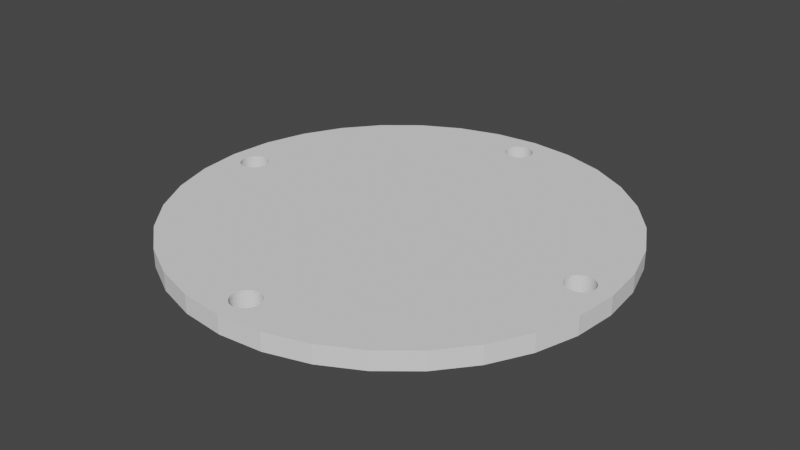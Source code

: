 # Source: nakladka.blend  (saved by Blender 2.93.21; exported with 4.5.12 LTS)
import bpy
from mathutils import Matrix  # noqa: F401  (used for matrix-valued properties, if any)

bpy.ops.wm.read_factory_settings(use_empty=True)
scene = bpy.context.scene
scene.name = 'Scene'

# ---- collections
col_collection = bpy.data.collections.new('Collection'); scene.collection.children.link(col_collection)

# ---- world
world_world = bpy.data.worlds.new('World'); scene.world = world_world
world_world.use_nodes = True; world_world.node_tree.nodes.clear()
_N = world_world.node_tree.nodes; _L = world_world.node_tree.links
n0 = _N.new('ShaderNodeOutputWorld'); n0.name = 'World Output'; n0.location = (300, 300)
n1 = _N.new('ShaderNodeBackground'); n1.name = 'Background'; n1.location = (10, 300)
n1.inputs[0].default_value = (0.05088, 0.05088, 0.05088, 1.0)
_L.new(n1.outputs[0], n0.inputs[0])
n0.is_active_output = True
world_world.color = (0.05088, 0.05088, 0.05088)
world_world.use_sun_shadow = False
world_world.sun_shadow_jitter_overblur = 0.0

# ---- meshes
me_cylinder = bpy.data.meshes.new('Cylinder')
me_cylinder.from_pydata([(1.863e-09, 1.0, -1.0), (1.863e-09, 1.0, 1.0), (0.1951, 0.9808, -1.0), (0.1951, 0.9808, 1.0), (0.3827, 0.9239, -1.0), (0.3827, 0.9239, 1.0), (0.5556, 0.8315, -1.0), (0.5556, 0.8315, 1.0), (0.7071, 0.7071, -1.0), (0.7071, 0.7071, 1.0), (0.8315, 0.5556, -1.0), (0.8315, 0.5556, 1.0), (0.9239, 0.3827, -1.0), (0.9239, 0.3827, 1.0), (0.9808, 0.1951, -1.0), (0.9808, 0.1951, 1.0), (1.0, -4.371e-08, -1.0), (1.0, -4.371e-08, 1.0), (0.9808, -0.1951, -1.0), (0.9808, -0.1951, 1.0), (0.9239, -0.3827, -1.0), (0.9239, -0.3827, 1.0), (0.8315, -0.5556, -1.0), (0.8315, -0.5556, 1.0), (0.7071, -0.7071, -1.0), (0.7071, -0.7071, 1.0), (0.5556, -0.8315, -1.0), (0.5556, -0.8315, 1.0), (0.3827, -0.9239, -1.0), (0.3827, -0.9239, 1.0), (0.1951, -0.9808, -1.0), (0.1951, -0.9808, 1.0), (-8.556e-08, -1.0, -1.0), (-8.556e-08, -1.0, 1.0), (-0.1951, -0.9808, -1.0), (-0.1951, -0.9808, 1.0), (-0.3827, -0.9239, -1.0), (-0.3827, -0.9239, 1.0), (-0.5556, -0.8315, -1.0), (-0.5556, -0.8315, 1.0), (-0.7071, -0.7071, -1.0), (-0.7071, -0.7071, 1.0), (-0.8315, -0.5556, -1.0), (-0.8315, -0.5556, 1.0), (-0.9239, -0.3827, -1.0), (-0.9239, -0.3827, 1.0), (-0.9808, -0.1951, -1.0), (-0.9808, -0.1951, 1.0), (-1.0, 1.192e-08, -1.0), (-1.0, 1.192e-08, 1.0), (-0.9808, 0.1951, -1.0), (-0.9808, 0.1951, 1.0), (-0.9239, 0.3827, -1.0), (-0.9239, 0.3827, 1.0), (-0.8315, 0.5556, -1.0), (-0.8315, 0.5556, 1.0), (-0.7071, 0.7071, -1.0), (-0.7071, 0.7071, 1.0), (-0.5556, 0.8315, -1.0), (-0.5556, 0.8315, 1.0), (-0.3827, 0.9239, -1.0), (-0.3827, 0.9239, 1.0), (-0.1951, 0.9808, -1.0), (-0.1951, 0.9808, 1.0), (-0.01228, -0.9267, 1.0), (0.008376, -0.9267, 1.0), (-0.001953, -0.9277, 1.0), (-0.02221, -0.9237, 1.0), (-0.03137, -0.9188, 1.0), (-0.01228, -0.9267, -1.0), (0.008376, -0.9267, -1.0), (-0.001953, -0.9277, -1.0), (-0.02221, -0.9237, -1.0), (-0.03137, -0.9188, -1.0), (-0.8043, -0.02446, -1.0), (-0.9086, -0.0452, 1.0), (-0.9013, -0.05117, 1.0), (-0.9165, -0.03552, 1.0), (-0.8043, 0.02446, -1.0), (-0.9224, -0.02446, 1.0), (-0.9261, -0.01247, 1.0), (-0.8102, 0.03552, -1.0), (-0.9273, 7.623e-10, 1.0), (-0.8182, 0.0452, -1.0), (-0.9261, 0.01247, 1.0), (-0.8007, -0.01247, -1.0), (-0.9224, 0.02446, 1.0), (-0.914, 0.03861, 1.0), (-0.9165, 0.03552, 1.0), (-0.8007, 0.01247, -1.0), (-0.7994, -2.794e-09, -1.0), (-0.9086, 0.0452, 1.0), (-0.8758, -0.0627, 1.0), (-0.8878, -0.05906, 1.0), (-0.8634, 0.06393, -1.0), (-0.8634, 0.06393, 1.0), (-0.8989, -0.05315, 1.0), (-0.8509, 0.0627, -1.0), (-0.8509, 0.0627, 1.0), (-0.8989, 0.05315, 1.0), (-0.8878, 0.05906, 1.0), (-0.8389, 0.05906, -1.0), (-0.8389, 0.05906, 1.0), (-0.8758, 0.0627, 1.0), (-0.8279, -0.05315, 1.0), (-0.8279, 0.05315, 1.0), (-0.8279, 0.05315, -1.0), (-0.8389, -0.05906, 1.0), (-0.8509, -0.0627, 1.0), (-0.8182, 0.0452, 1.0), (-0.8634, -0.06393, 1.0), (-0.8102, 0.03552, 1.0), (-0.8043, 0.02446, 1.0), (-0.8182, -0.0452, 1.0), (-0.8007, 0.01247, 1.0), (-0.8102, -0.03552, 1.0), (-0.8043, -0.02446, 1.0), (-0.7994, -2.794e-09, 1.0), (-0.8007, -0.01247, 1.0), (-0.9086, -0.0452, -1.0), (-0.9013, -0.05117, -1.0), (-0.9165, -0.03552, -1.0), (-0.9224, -0.02446, -1.0), (-0.8102, -0.03552, -1.0), (-0.9261, -0.01247, -1.0), (-0.9273, 7.623e-10, -1.0), (-0.8182, -0.0452, -1.0), (-0.9261, 0.01247, -1.0), (-0.9224, 0.02446, -1.0), (-0.914, 0.03861, -1.0), (-0.9165, 0.03552, -1.0), (-0.9086, 0.0452, -1.0), (-0.8758, -0.0627, -1.0), (-0.8878, -0.05906, -1.0), (-0.8989, -0.05315, -1.0), (-0.8989, 0.05315, -1.0), (-0.8878, 0.05906, -1.0), (-0.8758, 0.0627, -1.0), (-0.8279, -0.05315, -1.0), (-0.8389, -0.05906, -1.0), (-0.8509, -0.0627, -1.0), (-0.8634, -0.06393, -1.0), (0.9261, -0.01247, 1.0), (0.8279, -0.05315, -1.0), (0.9273, -2.794e-09, 1.0), (0.8389, 0.05906, -1.0), (0.9261, 0.01247, 1.0), (0.8279, 0.05315, -1.0), (0.8989, -0.05315, 1.0), (0.8988, -0.05322, 1.0), (0.8102, -0.03552, -1.0), (0.9086, -0.0452, 1.0), (0.9165, -0.03552, 1.0), (0.8043, -0.02446, -1.0), (0.8007, 0.01247, -1.0), (0.9224, -0.02446, 1.0), (0.9224, 0.02446, 1.0), (0.8043, 0.02446, -1.0), (0.9086, 0.0452, 1.0), (0.9165, 0.03552, 1.0), (0.8102, 0.03552, -1.0), (0.8989, 0.05315, 1.0), (0.8007, -0.01247, -1.0), (0.8878, 0.05906, 1.0), (0.8762, 0.06258, 1.0), (0.7994, 7.623e-10, -1.0), (0.8634, 0.06393, -1.0), (0.8634, 0.06393, 1.0), (0.8758, 0.0627, -1.0), (0.8758, 0.0627, 1.0), (0.8182, 0.0452, 1.0), (0.8762, 0.06258, -1.0), (0.8878, -0.05906, 1.0), (0.8878, 0.05906, -1.0), (0.8389, -0.05906, 1.0), (0.8509, -0.0627, 1.0), (0.8989, 0.05315, -1.0), (0.8634, -0.06393, 1.0), (0.8758, -0.0627, 1.0), (0.8509, 0.0627, 1.0), (0.8182, -0.0452, 1.0), (0.9086, 0.0452, -1.0), (0.9165, 0.03552, -1.0), (0.8279, -0.05315, 1.0), (0.9224, 0.02446, -1.0), (0.8389, 0.05906, 1.0), (0.8279, 0.05315, 1.0), (0.9261, 0.01247, -1.0), (0.8102, -0.03552, 1.0), (0.8043, -0.02446, 1.0), (0.9273, -2.794e-09, -1.0), (0.8007, 0.01247, 1.0), (0.8043, 0.02446, 1.0), (0.9261, -0.01247, -1.0), (0.8102, 0.03552, 1.0), (0.9224, -0.02446, -1.0), (0.8007, -0.01247, 1.0), (0.7994, 7.623e-10, 1.0), (0.9165, -0.03552, -1.0), (0.9086, -0.0452, -1.0), (0.8989, -0.05315, -1.0), (0.8988, -0.05322, -1.0), (0.8878, -0.05906, -1.0), (0.8758, -0.0627, -1.0), (0.8634, -0.06393, -1.0), (0.8182, 0.0452, -1.0), (0.8509, -0.0627, -1.0), (0.8389, -0.05906, -1.0), (0.8182, -0.0452, -1.0), (0.8509, 0.0627, -1.0), (-0.02446, 0.9224, -1.0), (-0.06393, 0.8634, 1.0), (-0.03552, 0.9165, -1.0), (-0.0627, 0.8758, 1.0), (-0.05315, 0.8279, 1.0), (0.0, 0.9273, -1.0), (0.0, 0.9273, 1.0), (-0.05906, 0.8389, 1.0), (0.01247, 0.9261, -1.0), (0.01247, 0.9261, 1.0), (-0.0627, 0.8509, 1.0), (-0.05906, 0.8878, 1.0), (-0.05315, 0.8989, 1.0), (0.02446, 0.9224, -1.0), (0.02446, 0.9224, 1.0), (-0.04337, 0.9101, 1.0), (-0.0452, 0.9086, 1.0), (-0.02446, 0.8043, 1.0), (0.03552, 0.9165, -1.0), (0.03552, 0.9165, 1.0), (-0.03552, 0.8102, 1.0), (-0.0452, 0.8182, 1.0), (0.0627, 0.8758, 1.0), (0.0452, 0.9086, -1.0), (0.0452, 0.9086, 1.0), (0.05906, 0.8878, 1.0), (0.04968, 0.9031, 1.0), (0.0627, 0.8509, 1.0), (0.06393, 0.8634, 1.0), (0.04826, 0.9048, -1.0), (0.05315, 0.8989, -1.0), (0.05315, 0.8989, 1.0), (0.05906, 0.8878, -1.0), (0.03552, 0.8102, 1.0), (0.0452, 0.8182, 1.0), (0.0627, 0.8758, -1.0), (0.05315, 0.8279, 1.0), (0.06393, 0.8634, -1.0), (0.05906, 0.8389, 1.0), (-0.01247, 0.8007, 1.0), (0.0627, 0.8509, -1.0), (-5.589e-09, 0.7994, 1.0), (0.01247, 0.8007, 1.0), (0.02446, 0.8043, 1.0), (0.05906, 0.8389, -1.0), (-0.01247, 0.9261, 1.0), (-0.02446, 0.9224, 1.0), (-0.03552, 0.9165, 1.0), (-0.06393, 0.8634, -1.0), (-0.0627, 0.8758, -1.0), (-0.05315, 0.8279, -1.0), (0.05315, 0.8279, -1.0), (-0.05906, 0.8389, -1.0), (-0.0627, 0.8509, -1.0), (0.0452, 0.8182, -1.0), (-0.05906, 0.8878, -1.0), (-0.05315, 0.8989, -1.0), (0.03552, 0.8102, -1.0), (-0.0452, 0.9086, -1.0), (-0.04337, 0.9101, -1.0), (-0.02446, 0.8043, -1.0), (0.02446, 0.8043, -1.0), (-0.03552, 0.8102, -1.0), (-0.0452, 0.8182, -1.0), (0.01247, 0.8007, -1.0), (-5.589e-09, 0.7994, -1.0), (-0.01247, 0.8007, -1.0), (-0.01247, 0.9261, -1.0), (-0.05968, -0.8858, 1.0), (-0.0627, -0.8758, 1.0), (-0.01247, -0.8007, -1.0), (-0.06393, -0.8634, 1.0), (0.01247, -0.8007, -1.0), (0.0, -0.7994, -1.0), (-0.0627, -0.8509, 1.0), (0.009562, -0.9264, 1.0), (-0.05906, -0.8389, 1.0), (0.009562, -0.9264, -1.0), (-0.05315, -0.8279, 1.0), (-0.0316, -0.9186, 1.0), (-0.0316, -0.9186, -1.0), (-0.0452, -0.8182, 1.0), (0.0, -0.7994, 1.0), (-0.03552, -0.8102, 1.0), (0.01247, -0.8007, 1.0), (-0.02446, -0.8043, 1.0), (0.02446, -0.8043, -1.0), (0.02446, -0.8043, 1.0), (0.05906, -0.8878, 1.0), (0.0627, -0.8758, 1.0), (0.03552, -0.8102, -1.0), (0.03552, -0.8102, 1.0), (0.0452, -0.9086, 1.0), (0.05315, -0.8989, 1.0), (0.0452, -0.8182, -1.0), (0.0452, -0.8182, 1.0), (0.06393, -0.8634, 1.0), (0.0627, -0.8509, 1.0), (0.05906, -0.8389, 1.0), (0.05315, -0.8279, 1.0), (0.05315, -0.8279, -1.0), (0.03552, -0.9165, 1.0), (0.05906, -0.8389, -1.0), (0.02446, -0.9224, 1.0), (0.01247, -0.9261, 1.0), (0.0627, -0.8509, -1.0), (-0.01247, -0.8007, 1.0), (-0.05315, -0.8989, 1.0), (0.06393, -0.8634, -1.0), (-0.05906, -0.8878, 1.0), (-0.03552, -0.9165, 1.0), (0.0627, -0.8758, -1.0), (-0.0452, -0.9086, 1.0), (-0.05315, -0.8989, -1.0), (0.05906, -0.8878, -1.0), (-0.05968, -0.8858, -1.0), (-0.05906, -0.8878, -1.0), (0.05315, -0.8989, -1.0), (-0.03552, -0.9165, -1.0), (-0.0452, -0.9086, -1.0), (0.0452, -0.9086, -1.0), (-0.0627, -0.8758, -1.0), (-0.06393, -0.8634, -1.0), (-0.0627, -0.8509, -1.0), (0.03552, -0.9165, -1.0), (-0.05906, -0.8389, -1.0), (-0.05315, -0.8279, -1.0), (0.02446, -0.9224, -1.0), (-0.0452, -0.8182, -1.0), (-0.03552, -0.8102, -1.0), (0.01247, -0.9261, -1.0), (-0.02446, -0.8043, -1.0)], [], [(0, 1, 3, 2), (2, 3, 5, 4), (4, 5, 7, 6), (6, 7, 9, 8), (8, 9, 11, 10), (10, 11, 13, 12), (12, 13, 15, 14), (14, 15, 17, 16), (16, 17, 19, 18), (18, 19, 21, 20), (20, 21, 23, 22), (22, 23, 25, 24), (24, 25, 27, 26), (26, 27, 29, 28), (28, 29, 31, 30), (30, 31, 33, 32), (32, 33, 35, 34), (34, 35, 37, 36), (36, 37, 39, 38), (38, 39, 41, 40), (40, 41, 43, 42), (42, 43, 45, 44), (44, 45, 47, 46), (46, 47, 49, 48), (48, 49, 51, 50), (50, 51, 53, 52), (52, 53, 55, 54), (54, 55, 57, 56), (56, 57, 59, 58), (58, 59, 61, 60), (53, 51, 49, 47, 76, 75, 77, 79, 80, 82, 84, 86, 88, 87), (148, 149, 19, 17, 15, 13, 164, 163, 161, 158, 159, 156, 146, 144, 142, 155, 152, 151), (285, 65, 66, 33, 31, 29, 27, 25, 23, 21, 19, 149, 172, 178, 177, 175, 174, 183, 180, 188, 189, 196, 197, 191, 192, 194, 170, 186, 185, 179, 167, 169, 164, 13, 11, 9, 7, 5, 3, 236, 241, 235, 232, 238, 237, 248, 246, 244, 243, 253, 252, 251, 249, 227, 230, 231, 214, 217, 220, 211, 213, 221, 222, 226, 225, 63, 61, 59, 57, 55, 53, 87, 91, 99, 100, 103, 95, 98, 102, 105, 109, 111, 112, 114, 117, 118, 116, 115, 113, 104, 107, 108, 110, 92, 93, 96, 76, 47, 45, 43, 41, 39, 37, 278, 279, 281, 284, 286, 288, 291, 293, 295, 316, 292, 294, 297, 301, 305, 309, 308, 307, 306, 299, 298, 303, 302, 311, 313, 314), (37, 35, 33, 66, 64, 67, 68, 289, 320, 322, 317, 319, 278), (236, 3, 1, 63, 225, 257, 256, 255, 216, 219, 224, 229, 234), (60, 61, 63, 62), (62, 63, 1, 0), (14, 16, 18, 201, 200, 199, 198, 195, 193, 190, 187, 184, 182, 181, 176, 173, 171, 12), (290, 73, 72, 69, 71, 32, 34, 36, 325, 326, 323, 329, 328), (120, 46, 48, 50, 52, 129, 130, 128, 127, 125, 124, 122, 121, 119), (239, 2, 4, 6, 8, 10, 12, 171, 168, 166, 209, 145, 147, 205, 160, 157, 154, 165, 162, 153, 150, 208, 143, 207, 206, 204, 203, 202, 201, 18, 20, 22, 24, 26, 28, 30, 32, 71, 70, 287, 340, 337, 334, 330, 327, 324, 321, 318, 315, 312, 310, 304, 300, 296, 282, 283, 280, 341, 339, 338, 336, 335, 333, 332, 331, 325, 36, 38, 40, 42, 44, 46, 120, 134, 133, 132, 141, 140, 139, 138, 126, 123, 74, 85, 90, 89, 78, 81, 83, 106, 101, 97, 94, 137, 136, 135, 131, 129, 52, 54, 56, 58, 60, 62, 269, 268, 266, 265, 259, 258, 263, 262, 260, 273, 272, 270, 276, 275, 274, 271, 267, 264, 261, 254, 250, 247, 245, 242, 240), (62, 0, 2, 239, 233, 228, 223, 218, 215, 277, 210, 212, 269), (70, 65, 285, 287), (66, 65, 70, 71), (64, 66, 71, 69), (67, 64, 69, 72), (68, 67, 72, 73), (68, 73, 290, 289), (95, 94, 97, 98), (101, 102, 98, 97), (106, 105, 102, 101), (83, 109, 105, 106), (83, 81, 111, 109), (81, 78, 112, 111), (78, 89, 114, 112), (89, 90, 117, 114), (90, 85, 118, 117), (85, 74, 116, 118), (74, 123, 115, 116), (113, 115, 123, 126), (104, 113, 126, 138), (107, 104, 138, 139), (108, 107, 139, 140), (110, 108, 140, 141), (132, 92, 110, 141), (93, 92, 132, 133), (96, 93, 133, 134), (75, 76, 96, 134, 120, 119), (121, 77, 75, 119), (122, 79, 77, 121), (124, 80, 79, 122), (125, 82, 80, 124), (127, 84, 82, 125), (128, 86, 84, 127), (130, 88, 86, 128), (87, 88, 130, 129, 131, 91), (135, 99, 91, 131), (136, 100, 99, 135), (137, 103, 100, 136), (103, 137, 94, 95), (167, 166, 168, 169), (164, 169, 168, 171, 173, 163), (176, 161, 163, 173), (181, 158, 161, 176), (159, 158, 181, 182), (184, 156, 159, 182), (146, 156, 184, 187), (144, 146, 187, 190), (142, 144, 190, 193), (155, 142, 193, 195), (152, 155, 195, 198), (151, 152, 198, 199), (148, 151, 199, 200), (172, 149, 148, 200, 201, 202), (178, 172, 202, 203), (204, 177, 178, 203), (175, 177, 204, 206), (174, 175, 206, 207), (207, 143, 183, 174), (143, 208, 180, 183), (150, 188, 180, 208), (188, 150, 153, 189), (189, 153, 162, 196), (196, 162, 165, 197), (197, 165, 154, 191), (191, 154, 157, 192), (192, 157, 160, 194), (205, 170, 194, 160), (170, 205, 147, 186), (186, 147, 145, 185), (209, 179, 185, 145), (179, 209, 166, 167), (216, 215, 218, 219), (223, 224, 219, 218), (228, 229, 224, 223), (233, 234, 229, 228), (241, 236, 234, 233, 239, 240), (235, 241, 240, 242), (232, 235, 242, 245), (238, 232, 245, 247), (237, 238, 247, 250), (248, 237, 250, 254), (246, 248, 254, 261), (244, 246, 261, 264), (243, 244, 264, 267), (253, 243, 267, 271), (252, 253, 271, 274), (251, 252, 274, 275), (249, 251, 275, 276), (227, 249, 276, 270), (230, 227, 270, 272), (231, 230, 272, 273), (260, 214, 231, 273), (262, 217, 214, 260), (263, 220, 217, 262), (258, 211, 220, 263), (259, 213, 211, 258), (265, 221, 213, 259), (266, 222, 221, 265), (268, 226, 222, 266), (212, 257, 225, 226, 268, 269), (257, 212, 210, 256), (256, 210, 277, 255), (255, 277, 215, 216), (292, 283, 282, 294), (294, 282, 296, 297), (300, 301, 297, 296), (304, 305, 301, 300), (309, 305, 304, 310), (308, 309, 310, 312), (315, 307, 308, 312), (306, 307, 315, 318), (321, 299, 306, 318), (298, 299, 321, 324), (327, 303, 298, 324), (302, 303, 327, 330), (311, 302, 330, 334), (313, 311, 334, 337), (314, 313, 337, 340), (287, 285, 314, 340), (289, 290, 328, 320), (322, 320, 328, 329), (323, 317, 322, 329), (326, 319, 317, 323), (331, 279, 278, 319, 326, 325), (332, 281, 279, 331), (333, 284, 281, 332), (335, 286, 284, 333), (336, 288, 286, 335), (338, 291, 288, 336), (339, 293, 291, 338), (341, 295, 293, 339), (280, 316, 295, 341), (316, 280, 283, 292)])
_uv = me_cylinder.uv_layers.new(name='UVMap')
_uv.uv.foreach_set('vector', [1.0, 0.5, 1.0, 1.0, 0.9688, 1.0, 0.9688, 0.5, 0.9688, 0.5, 0.9688, 1.0, 0.9375, 1.0, 0.9375, 0.5, 0.9375, 0.5, 0.9375, 1.0, 0.9062, 1.0, 0.9062, 0.5, 0.9062, 0.5, 0.9062, 1.0, 0.875, 1.0, 0.875, 0.5, 0.875, 0.5, 0.875, 1.0, 0.8438, 1.0, 0.8438, 0.5, 0.8438, 0.5, 0.8438, 1.0, 0.8125, 1.0, 0.8125, 0.5, 0.8125, 0.5, 0.8125, 1.0, 0.7812, 1.0, 0.7812, 0.5, 0.7812, 0.5, 0.7812, 1.0, 0.75, 1.0, 0.75, 0.5, 0.75, 0.5, 0.75, 1.0, 0.7188, 1.0, 0.7188, 0.5, 0.7188, 0.5, 0.7188, 1.0, 0.6875, 1.0, 0.6875, 0.5, 0.6875, 0.5, 0.6875, 1.0, 0.6562, 1.0, 0.6562, 0.5, 0.6562, 0.5, 0.6562, 1.0, 0.625, 1.0, 0.625, 0.5, 0.625, 0.5, 0.625, 1.0, 0.5938, 1.0, 0.5938, 0.5, 0.5938, 0.5, 0.5938, 1.0, 0.5625, 1.0, 0.5625, 0.5, 0.5625, 0.5, 0.5625, 1.0, 0.5312, 1.0, 0.5312, 0.5, 0.5312, 0.5, 0.5312, 1.0, 0.5, 1.0, 0.5, 0.5, 0.5, 0.5, 0.5, 1.0, 0.4688, 1.0, 0.4688, 0.5, 0.4688, 0.5, 0.4688, 1.0, 0.4375, 1.0, 0.4375, 0.5, 0.4375, 0.5, 0.4375, 1.0, 0.4062, 1.0, 0.4062, 0.5, 0.4062, 0.5, 0.4062, 1.0, 0.375, 1.0, 0.375, 0.5, 0.375, 0.5, 0.375, 1.0, 0.3438, 1.0, 0.3438, 0.5, 0.3438, 0.5, 0.3438, 1.0, 0.3125, 1.0, 0.3125, 0.5, 0.3125, 0.5, 0.3125, 1.0, 0.2812, 1.0, 0.2812, 0.5, 0.2812, 0.5, 0.2812, 1.0, 0.25, 1.0, 0.25, 0.5, 0.25, 0.5, 0.25, 1.0, 0.2188, 1.0, 0.2188, 0.5, 0.2188, 0.5, 0.2188, 1.0, 0.1875, 1.0, 0.1875, 0.5, 0.1875, 0.5, 0.1875, 1.0, 0.1562, 1.0, 0.1562, 0.5, 0.1562, 0.5, 0.1562, 1.0, 0.125, 1.0, 0.125, 0.5, 0.125, 0.5, 0.125, 1.0, 0.09375, 1.0, 0.09375, 0.5, 0.09375, 0.5, 0.09375, 1.0, 0.0625, 1.0, 0.0625, 0.5, 0.02827, 0.3418, 0.01461, 0.2968, 0.01, 0.25, 0.01461, 0.2032, 0.03369, 0.2377, 0.03194, 0.2392, 0.03003, 0.2415, 0.02862, 0.2441, 0.02774, 0.247, 0.02745, 0.25, 0.02774, 0.253, 0.02862, 0.2559, 0.03003, 0.2585, 0.03064, 0.2593, 0.4657, 0.2372, 0.4657, 0.2372, 0.4854, 0.2032, 0.49, 0.25, 0.4854, 0.2968, 0.4717, 0.3418, 0.4603, 0.265, 0.4631, 0.2642, 0.4657, 0.2628, 0.4681, 0.2608, 0.47, 0.2585, 0.4714, 0.2559, 0.4723, 0.253, 0.4726, 0.25, 0.4723, 0.247, 0.4714, 0.2441, 0.47, 0.2415, 0.4681, 0.2392, 0.2523, 0.02768, 0.252, 0.02759, 0.2495, 0.02734, 0.25, 0.01, 0.2968, 0.01461, 0.3418, 0.02827, 0.3833, 0.05045, 0.4197, 0.08029, 0.4496, 0.1167, 0.4717, 0.1582, 0.4854, 0.2032, 0.4657, 0.2372, 0.4631, 0.2358, 0.4602, 0.235, 0.4572, 0.2347, 0.4542, 0.235, 0.4513, 0.2358, 0.4487, 0.2372, 0.4464, 0.2392, 0.4445, 0.2415, 0.443, 0.2441, 0.4422, 0.247, 0.4419, 0.25, 0.4422, 0.253, 0.443, 0.2559, 0.4445, 0.2585, 0.4464, 0.2608, 0.4487, 0.2628, 0.4513, 0.2642, 0.4542, 0.265, 0.4572, 0.2653, 0.4602, 0.265, 0.4603, 0.265, 0.4717, 0.3418, 0.4496, 0.3833, 0.4197, 0.4197, 0.3833, 0.4496, 0.3418, 0.4717, 0.2968, 0.4854, 0.2619, 0.4667, 0.2628, 0.4657, 0.2642, 0.4631, 0.265, 0.4602, 0.2653, 0.4572, 0.265, 0.4542, 0.2642, 0.4513, 0.2628, 0.4487, 0.2608, 0.4464, 0.2585, 0.4445, 0.2559, 0.443, 0.253, 0.4422, 0.25, 0.4419, 0.247, 0.4422, 0.2441, 0.443, 0.2415, 0.4445, 0.2392, 0.4464, 0.2372, 0.4487, 0.2358, 0.4513, 0.235, 0.4542, 0.2347, 0.4572, 0.235, 0.4602, 0.2358, 0.4631, 0.2372, 0.4657, 0.2392, 0.4681, 0.2396, 0.4684, 0.2032, 0.4854, 0.1582, 0.4717, 0.1167, 0.4496, 0.08029, 0.4197, 0.05045, 0.3833, 0.02827, 0.3418, 0.03064, 0.2593, 0.03194, 0.2608, 0.03427, 0.2628, 0.03692, 0.2642, 0.0398, 0.265, 0.04279, 0.2653, 0.04579, 0.265, 0.04866, 0.2642, 0.05132, 0.2628, 0.05364, 0.2608, 0.05555, 0.2585, 0.05697, 0.2559, 0.05784, 0.253, 0.05813, 0.25, 0.05784, 0.247, 0.05697, 0.2441, 0.05555, 0.2415, 0.05364, 0.2392, 0.05132, 0.2372, 0.04866, 0.2358, 0.04579, 0.235, 0.04279, 0.2347, 0.0398, 0.235, 0.03692, 0.2358, 0.03427, 0.2372, 0.03369, 0.2377, 0.01461, 0.2032, 0.02827, 0.1582, 0.05045, 0.1167, 0.08029, 0.08029, 0.1167, 0.05045, 0.1582, 0.02827, 0.2357, 0.03741, 0.235, 0.0398, 0.2347, 0.04279, 0.235, 0.04579, 0.2358, 0.04866, 0.2372, 0.05132, 0.2392, 0.05364, 0.2415, 0.05555, 0.2441, 0.05697, 0.247, 0.05784, 0.25, 0.05813, 0.253, 0.05784, 0.2559, 0.05697, 0.2585, 0.05555, 0.2608, 0.05364, 0.2628, 0.05132, 0.2642, 0.04866, 0.265, 0.04579, 0.2653, 0.04279, 0.265, 0.0398, 0.2642, 0.03692, 0.2628, 0.03427, 0.2608, 0.03194, 0.2585, 0.03003, 0.2559, 0.02862, 0.253, 0.02774, 0.1582, 0.02827, 0.2032, 0.01461, 0.25, 0.01, 0.2495, 0.02734, 0.2471, 0.02759, 0.2447, 0.02831, 0.2425, 0.02949, 0.2424, 0.02953, 0.2415, 0.03003, 0.2392, 0.03194, 0.2372, 0.03427, 0.2358, 0.03692, 0.2357, 0.03741, 0.2619, 0.4667, 0.2968, 0.4854, 0.25, 0.49, 0.2032, 0.4854, 0.2396, 0.4684, 0.2415, 0.47, 0.2441, 0.4714, 0.247, 0.4723, 0.25, 0.4726, 0.253, 0.4723, 0.2559, 0.4714, 0.2585, 0.47, 0.2608, 0.4681, 0.0625, 0.5, 0.0625, 1.0, 0.03125, 1.0, 0.03125, 0.5, 0.03125, 0.5, 0.03125, 1.0, 0.0, 1.0, 0.0, 0.5, 0.9854, 0.2968, 0.99, 0.25, 0.9854, 0.2032, 0.9657, 0.2372, 0.9657, 0.2372, 0.9681, 0.2392, 0.97, 0.2415, 0.9714, 0.2441, 0.9723, 0.247, 0.9726, 0.25, 0.9723, 0.253, 0.9714, 0.2559, 0.97, 0.2585, 0.9681, 0.2608, 0.9657, 0.2628, 0.9631, 0.2642, 0.9603, 0.265, 0.9717, 0.3418, 0.7424, 0.02953, 0.7425, 0.02949, 0.7447, 0.02831, 0.7471, 0.02759, 0.7495, 0.02734, 0.75, 0.01, 0.7032, 0.01461, 0.6582, 0.02827, 0.7357, 0.03741, 0.7358, 0.03692, 0.7372, 0.03427, 0.7392, 0.03194, 0.7415, 0.03003, 0.5337, 0.2377, 0.5146, 0.2032, 0.51, 0.25, 0.5146, 0.2968, 0.5283, 0.3418, 0.5306, 0.2593, 0.53, 0.2585, 0.5286, 0.2559, 0.5277, 0.253, 0.5274, 0.25, 0.5277, 0.247, 0.5286, 0.2441, 0.53, 0.2415, 0.5319, 0.2392, 0.7616, 0.4672, 0.7968, 0.4854, 0.8418, 0.4717, 0.8833, 0.4496, 0.9197, 0.4197, 0.9496, 0.3833, 0.9717, 0.3418, 0.9603, 0.265, 0.9602, 0.265, 0.9572, 0.2653, 0.9542, 0.265, 0.9513, 0.2642, 0.9487, 0.2628, 0.9464, 0.2608, 0.9445, 0.2585, 0.943, 0.2559, 0.9422, 0.253, 0.9419, 0.25, 0.9422, 0.247, 0.943, 0.2441, 0.9445, 0.2415, 0.9464, 0.2392, 0.9487, 0.2372, 0.9513, 0.2358, 0.9542, 0.235, 0.9572, 0.2347, 0.9602, 0.235, 0.9631, 0.2358, 0.9657, 0.2372, 0.9854, 0.2032, 0.9717, 0.1582, 0.9496, 0.1167, 0.9197, 0.08029, 0.8833, 0.05045, 0.8418, 0.02827, 0.7968, 0.01461, 0.75, 0.01, 0.7495, 0.02734, 0.752, 0.02759, 0.7523, 0.02768, 0.753, 0.02774, 0.7559, 0.02862, 0.7585, 0.03003, 0.7608, 0.03194, 0.7628, 0.03427, 0.7642, 0.03692, 0.765, 0.0398, 0.7653, 0.04279, 0.765, 0.04579, 0.7642, 0.04866, 0.7628, 0.05132, 0.7608, 0.05364, 0.7585, 0.05555, 0.7559, 0.05697, 0.753, 0.05784, 0.75, 0.05813, 0.747, 0.05784, 0.7441, 0.05697, 0.7415, 0.05555, 0.7392, 0.05364, 0.7372, 0.05132, 0.7358, 0.04866, 0.735, 0.04579, 0.7347, 0.04279, 0.735, 0.0398, 0.7357, 0.03741, 0.6582, 0.02827, 0.6167, 0.05045, 0.5803, 0.08029, 0.5504, 0.1167, 0.5283, 0.1582, 0.5146, 0.2032, 0.5337, 0.2377, 0.5343, 0.2372, 0.5369, 0.2358, 0.5398, 0.235, 0.5428, 0.2347, 0.5458, 0.235, 0.5487, 0.2358, 0.5513, 0.2372, 0.5536, 0.2392, 0.5555, 0.2415, 0.557, 0.2441, 0.5578, 0.247, 0.5581, 0.25, 0.5578, 0.253, 0.557, 0.2559, 0.5555, 0.2585, 0.5536, 0.2608, 0.5513, 0.2628, 0.5487, 0.2642, 0.5458, 0.265, 0.5428, 0.2653, 0.5398, 0.265, 0.5369, 0.2642, 0.5343, 0.2628, 0.5319, 0.2608, 0.5306, 0.2593, 0.5283, 0.3418, 0.5504, 0.3833, 0.5803, 0.4197, 0.6167, 0.4496, 0.6582, 0.4717, 0.7032, 0.4854, 0.7396, 0.4684, 0.7392, 0.4681, 0.7372, 0.4657, 0.7358, 0.4631, 0.735, 0.4602, 0.7347, 0.4572, 0.735, 0.4542, 0.7358, 0.4513, 0.7372, 0.4487, 0.7392, 0.4464, 0.7415, 0.4445, 0.7441, 0.443, 0.747, 0.4422, 0.75, 0.4419, 0.753, 0.4422, 0.7559, 0.443, 0.7585, 0.4445, 0.7608, 0.4464, 0.7628, 0.4487, 0.7642, 0.4513, 0.765, 0.4542, 0.7653, 0.4572, 0.765, 0.4602, 0.7642, 0.4631, 0.7628, 0.4657, 0.7032, 0.4854, 0.75, 0.49, 0.7968, 0.4854, 0.7616, 0.4672, 0.7608, 0.4681, 0.7585, 0.47, 0.7559, 0.4714, 0.753, 0.4723, 0.75, 0.4726, 0.747, 0.4723, 0.7441, 0.4714, 0.7415, 0.47, 0.7396, 0.4684, 0.5312, 0.5728, 0.5312, 0.6822, 0.535, 0.6822, 0.535, 0.5728, 0.5, 0.6822, 0.5312, 0.6822, 0.5312, 0.5728, 0.5, 0.5728, 0.4688, 0.6822, 0.5, 0.6822, 0.5, 0.5728, 0.4688, 0.5728, 0.4375, 0.6822, 0.4688, 0.6822, 0.4688, 0.5728, 0.4375, 0.5728, 0.4062, 0.6822, 0.4375, 0.6822, 0.4375, 0.5728, 0.4062, 0.5728, 0.4062, 0.6822, 0.4062, 0.5728, 0.4053, 0.5728, 0.4053, 0.6822, 1.0, 0.944, 1.0, 0.5428, 0.9688, 0.5428, 0.9688, 0.944, 0.9375, 0.5428, 0.9375, 0.944, 0.9688, 0.944, 0.9688, 0.5428, 0.9062, 0.5428, 0.9062, 0.944, 0.9375, 0.944, 0.9375, 0.5428, 0.875, 0.5428, 0.875, 0.944, 0.9062, 0.944, 0.9062, 0.5428, 0.875, 0.5428, 0.8438, 0.5428, 0.8438, 0.944, 0.875, 0.944, 0.8438, 0.5428, 0.8125, 0.5428, 0.8125, 0.944, 0.8438, 0.944, 0.8125, 0.5428, 0.7812, 0.5428, 0.7812, 0.944, 0.8125, 0.944, 0.7813, 0.5428, 0.75, 0.5428, 0.75, 0.944, 0.7812, 0.944, 0.75, 0.5428, 0.7188, 0.5428, 0.7188, 0.944, 0.75, 0.944, 0.7188, 0.5428, 0.6875, 0.5428, 0.6875, 0.944, 0.7188, 0.944, 0.6875, 0.5428, 0.6562, 0.5428, 0.6562, 0.944, 0.6875, 0.944, 0.625, 0.944, 0.6562, 0.944, 0.6562, 0.5428, 0.625, 0.5428, 0.5938, 0.944, 0.625, 0.944, 0.625, 0.5428, 0.5938, 0.5428, 0.5625, 0.944, 0.5938, 0.944, 0.5938, 0.5428, 0.5625, 0.5428, 0.5312, 0.944, 0.5625, 0.944, 0.5625, 0.5428, 0.5312, 0.5428, 0.5, 0.944, 0.5312, 0.944, 0.5312, 0.5428, 0.5, 0.5428, 0.4688, 0.5428, 0.4688, 0.944, 0.5, 0.944, 0.5, 0.5428, 0.4375, 0.944, 0.4688, 0.944, 0.4688, 0.5428, 0.4375, 0.5428, 0.4062, 0.944, 0.4375, 0.944, 0.4375, 0.5428, 0.4062, 0.5428, 0.375, 0.944, 0.3985, 0.944, 0.4062, 0.944, 0.4062, 0.5428, 0.3985, 0.5428, 0.375, 0.5428, 0.3438, 0.5428, 0.3438, 0.944, 0.375, 0.944, 0.375, 0.5428, 0.3125, 0.5428, 0.3125, 0.944, 0.3438, 0.944, 0.3438, 0.5428, 0.2812, 0.5428, 0.2812, 0.944, 0.3125, 0.944, 0.3125, 0.5428, 0.25, 0.5428, 0.25, 0.944, 0.2812, 0.944, 0.2812, 0.5428, 0.2188, 0.5428, 0.2188, 0.944, 0.25, 0.944, 0.25, 0.5428, 0.1875, 0.5428, 0.1875, 0.944, 0.2188, 0.944, 0.2188, 0.5428, 0.1562, 0.5428, 0.1562, 0.944, 0.1875, 0.944, 0.1875, 0.5428, 0.1463, 0.944, 0.1562, 0.944, 0.1562, 0.5428, 0.1463, 0.5428, 0.125, 0.5428, 0.125, 0.944, 0.09375, 0.5428, 0.09375, 0.944, 0.125, 0.944, 0.125, 0.5428, 0.0625, 0.5428, 0.0625, 0.944, 0.09375, 0.944, 0.09375, 0.5428, 0.03125, 0.5428, 0.03125, 0.944, 0.0625, 0.944, 0.0625, 0.5428, 0.03125, 0.944, 0.03125, 0.5428, 0.0, 0.5428, 0.0, 0.944, 1.0, 0.944, 1.0, 0.5428, 0.9688, 0.5428, 0.9688, 0.944, 0.9677, 0.944, 0.9688, 0.944, 0.9688, 0.5428, 0.9677, 0.5428, 0.9375, 0.5428, 0.9375, 0.944, 0.9062, 0.5428, 0.9062, 0.944, 0.9375, 0.944, 0.9375, 0.5428, 0.875, 0.5428, 0.875, 0.944, 0.9062, 0.944, 0.9062, 0.5428, 0.8438, 0.944, 0.875, 0.944, 0.875, 0.5428, 0.8438, 0.5428, 0.8125, 0.5428, 0.8125, 0.944, 0.8438, 0.944, 0.8438, 0.5428, 0.7812, 0.944, 0.8125, 0.944, 0.8125, 0.5428, 0.7812, 0.5428, 0.75, 0.944, 0.7812, 0.944, 0.7812, 0.5428, 0.75, 0.5428, 0.7188, 0.944, 0.75, 0.944, 0.75, 0.5428, 0.7188, 0.5428, 0.6875, 0.944, 0.7188, 0.944, 0.7188, 0.5428, 0.6875, 0.5428, 0.6562, 0.944, 0.6875, 0.944, 0.6875, 0.5428, 0.6562, 0.5428, 0.625, 0.944, 0.6562, 0.944, 0.6562, 0.5428, 0.625, 0.5428, 0.5938, 0.944, 0.625, 0.944, 0.625, 0.5428, 0.5938, 0.5428, 0.5625, 0.944, 0.5934, 0.944, 0.5938, 0.944, 0.5938, 0.5428, 0.5934, 0.5428, 0.5625, 0.5428, 0.5312, 0.944, 0.5625, 0.944, 0.5625, 0.5428, 0.5312, 0.5428, 0.5, 0.5428, 0.5, 0.944, 0.5312, 0.944, 0.5312, 0.5428, 0.4688, 0.944, 0.5, 0.944, 0.5, 0.5428, 0.4688, 0.5428, 0.4375, 0.944, 0.4688, 0.944, 0.4688, 0.5428, 0.4375, 0.5428, 0.4375, 0.5428, 0.4062, 0.5428, 0.4062, 0.944, 0.4375, 0.944, 0.4062, 0.5428, 0.375, 0.5428, 0.375, 0.944, 0.4062, 0.944, 0.3438, 0.5428, 0.3438, 0.944, 0.375, 0.944, 0.375, 0.5428, 0.3438, 0.944, 0.3438, 0.5428, 0.3125, 0.5428, 0.3125, 0.944, 0.3125, 0.944, 0.3125, 0.5428, 0.2812, 0.5428, 0.2812, 0.944, 0.2812, 0.944, 0.2812, 0.5428, 0.25, 0.5428, 0.25, 0.944, 0.25, 0.944, 0.25, 0.5428, 0.2188, 0.5428, 0.2188, 0.944, 0.2188, 0.944, 0.2188, 0.5428, 0.1875, 0.5428, 0.1875, 0.944, 0.1875, 0.944, 0.1875, 0.5428, 0.1562, 0.5428, 0.1562, 0.944, 0.125, 0.5428, 0.125, 0.944, 0.1562, 0.944, 0.1562, 0.5428, 0.125, 0.944, 0.125, 0.5428, 0.09375, 0.5428, 0.09375, 0.944, 0.09375, 0.944, 0.09375, 0.5428, 0.0625, 0.5428, 0.0625, 0.944, 0.03125, 0.5428, 0.03125, 0.944, 0.0625, 0.944, 0.0625, 0.5428, 0.03125, 0.944, 0.03125, 0.5428, 0.0, 0.5428, 0.0, 0.944, 1.0, 0.944, 1.0, 0.5428, 0.9688, 0.5428, 0.9688, 0.944, 0.9375, 0.5428, 0.9375, 0.944, 0.9688, 0.944, 0.9688, 0.5428, 0.9062, 0.5428, 0.9062, 0.944, 0.9375, 0.944, 0.9375, 0.5428, 0.875, 0.5428, 0.875, 0.944, 0.9062, 0.944, 0.9062, 0.5428, 0.8438, 0.944, 0.8574, 0.944, 0.875, 0.944, 0.875, 0.5428, 0.863, 0.5428, 0.8438, 0.5428, 0.8125, 0.944, 0.8438, 0.944, 0.8438, 0.5428, 0.8125, 0.5428, 0.7812, 0.944, 0.8125, 0.944, 0.8125, 0.5428, 0.7812, 0.5428, 0.75, 0.944, 0.7812, 0.944, 0.7812, 0.5428, 0.75, 0.5428, 0.7188, 0.944, 0.75, 0.944, 0.75, 0.5428, 0.7188, 0.5428, 0.6875, 0.944, 0.7188, 0.944, 0.7188, 0.5428, 0.6875, 0.5428, 0.6562, 0.944, 0.6875, 0.944, 0.6875, 0.5428, 0.6562, 0.5428, 0.625, 0.944, 0.6562, 0.944, 0.6562, 0.5428, 0.625, 0.5428, 0.5938, 0.944, 0.625, 0.944, 0.625, 0.5428, 0.5938, 0.5428, 0.5625, 0.944, 0.5938, 0.944, 0.5938, 0.5428, 0.5625, 0.5428, 0.5312, 0.944, 0.5625, 0.944, 0.5625, 0.5428, 0.5312, 0.5428, 0.5, 0.944, 0.5312, 0.944, 0.5312, 0.5428, 0.5, 0.5428, 0.4688, 0.944, 0.5, 0.944, 0.5, 0.5428, 0.4688, 0.5428, 0.4375, 0.944, 0.4688, 0.944, 0.4688, 0.5428, 0.4375, 0.5428, 0.4062, 0.944, 0.4375, 0.944, 0.4375, 0.5428, 0.4062, 0.5428, 0.375, 0.944, 0.4062, 0.944, 0.4062, 0.5428, 0.375, 0.5428, 0.3438, 0.5428, 0.3438, 0.944, 0.375, 0.944, 0.375, 0.5428, 0.3125, 0.5428, 0.3125, 0.944, 0.3438, 0.944, 0.3438, 0.5428, 0.2812, 0.5428, 0.2812, 0.944, 0.3125, 0.944, 0.3125, 0.5428, 0.25, 0.5428, 0.25, 0.944, 0.2812, 0.944, 0.2812, 0.5428, 0.2188, 0.5428, 0.2188, 0.944, 0.25, 0.944, 0.25, 0.5428, 0.1875, 0.5428, 0.1875, 0.944, 0.2188, 0.944, 0.2188, 0.5428, 0.1562, 0.5428, 0.1563, 0.944, 0.1875, 0.944, 0.1875, 0.5428, 0.125, 0.5428, 0.125, 0.944, 0.1562, 0.944, 0.1562, 0.5428, 0.09375, 0.5428, 0.09375, 0.944, 0.1191, 0.944, 0.125, 0.944, 0.125, 0.5428, 0.1191, 0.5428, 0.09375, 0.944, 0.09375, 0.5428, 0.0625, 0.5428, 0.0625, 0.944, 0.0625, 0.944, 0.0625, 0.5428, 0.03125, 0.5428, 0.03125, 0.944, 0.03125, 0.944, 0.03125, 0.5428, 0.0, 0.5428, 0.0, 0.944, 1.0, 0.944, 1.0, 0.5428, 0.9688, 0.5428, 0.9688, 0.944, 0.9688, 0.944, 0.9687, 0.5428, 0.9375, 0.5428, 0.9375, 0.944, 0.9062, 0.5428, 0.9062, 0.944, 0.9375, 0.944, 0.9375, 0.5428, 0.875, 0.5428, 0.875, 0.944, 0.9062, 0.944, 0.9062, 0.5428, 0.8438, 0.944, 0.875, 0.944, 0.875, 0.5428, 0.8438, 0.5428, 0.8125, 0.944, 0.8438, 0.944, 0.8438, 0.5428, 0.8125, 0.5428, 0.7812, 0.5428, 0.7812, 0.944, 0.8125, 0.944, 0.8125, 0.5428, 0.75, 0.944, 0.7812, 0.944, 0.7812, 0.5428, 0.75, 0.5428, 0.7188, 0.5428, 0.7188, 0.944, 0.75, 0.944, 0.75, 0.5428, 0.6875, 0.944, 0.7188, 0.944, 0.7188, 0.5428, 0.6875, 0.5428, 0.6562, 0.5428, 0.6562, 0.944, 0.6875, 0.944, 0.6875, 0.5428, 0.625, 0.944, 0.6562, 0.944, 0.6562, 0.5428, 0.625, 0.5428, 0.5938, 0.944, 0.625, 0.944, 0.625, 0.5428, 0.5938, 0.5428, 0.5625, 0.944, 0.5938, 0.944, 0.5938, 0.5428, 0.5625, 0.5428, 0.5312, 0.944, 0.5625, 0.944, 0.5625, 0.5428, 0.5312, 0.5428, 0.524, 0.5428, 0.524, 0.944, 0.5312, 0.944, 0.5312, 0.5428, 0.4173, 0.944, 0.4173, 0.5428, 0.4062, 0.5428, 0.4062, 0.944, 0.375, 0.944, 0.4062, 0.944, 0.4062, 0.5428, 0.375, 0.5428, 0.3438, 0.5428, 0.3438, 0.944, 0.375, 0.944, 0.375, 0.5428, 0.3125, 0.5428, 0.3125, 0.944, 0.3438, 0.944, 0.3437, 0.5428, 0.2812, 0.5428, 0.2812, 0.944, 0.3072, 0.944, 0.3125, 0.944, 0.3125, 0.5428, 0.3072, 0.5428, 0.25, 0.5428, 0.25, 0.944, 0.2812, 0.944, 0.2812, 0.5428, 0.2188, 0.5428, 0.2188, 0.944, 0.25, 0.944, 0.25, 0.5428, 0.1875, 0.5428, 0.1875, 0.944, 0.2188, 0.944, 0.2188, 0.5428, 0.1562, 0.5428, 0.1562, 0.944, 0.1875, 0.944, 0.1875, 0.5428, 0.125, 0.5428, 0.125, 0.944, 0.1562, 0.944, 0.1562, 0.5428, 0.09375, 0.5428, 0.09375, 0.944, 0.125, 0.944, 0.125, 0.5428, 0.0625, 0.5428, 0.0625, 0.944, 0.09375, 0.944, 0.09375, 0.5428, 0.03125, 0.5428, 0.03125, 0.944, 0.0625, 0.944, 0.0625, 0.5428, 0.03125, 0.944, 0.03125, 0.5428, 0.0, 0.5428, 0.0, 0.944])
me_cylinder.use_remesh_fix_poles = True
me_cylinder.use_remesh_preserve_attributes = False
me_cylinder.update()

# ---- objects
ob_cylinder = bpy.data.objects.new('Cylinder', me_cylinder)

# ---- transforms, parenting, visibility, modifiers, constraints
ob_cylinder.location = (0.364, 0.0, -5.609)
ob_cylinder.scale = (42.5, 42.5, 1.75)

# ---- collection membership
col_collection.objects.link(ob_cylinder)

# ---- scene / render settings (as saved in the file)
scene.frame_start = 1; scene.frame_end = 250; scene.frame_set(1)
scene.render.engine = 'BLENDER_EEVEE_NEXT'
scene.cycles.use_denoising = False
scene.cycles.samples = 128
scene.cycles.sampling_pattern = 'TABULATED_SOBOL'
scene.cycles.use_adaptive_sampling = False
scene.cycles.use_light_tree = False
scene.view_settings.view_transform = 'Filmic'
bpy.context.view_layer.update()

# ---- added for rendering (the .blend has no active camera and no usable light): camera, sun
cam_auto = bpy.data.cameras.new('AutoCamera')
cam_auto.lens = 50.0
cam_auto.sensor_width = 36.0
cam_auto.clip_end = 1952.72
ob_auto_camera = bpy.data.objects.new('AutoCamera', cam_auto)
scene.collection.objects.link(ob_auto_camera)
ob_auto_camera.location = (111.631, -133.52, 83.4046)
ob_auto_camera.rotation_euler = (1.09748, -7.21219e-08, 0.694738)
scene.camera = ob_auto_camera
light_auto_sun = bpy.data.lights.new('AutoSun', 'SUN')
light_auto_sun.energy = 3.0
light_auto_sun.angle = 0.0523599
ob_auto_sun = bpy.data.objects.new('AutoSun', light_auto_sun)
scene.collection.objects.link(ob_auto_sun)
ob_auto_sun.rotation_euler = (0.872665, 0.174533, 0.523599)
bpy.context.view_layer.update()
